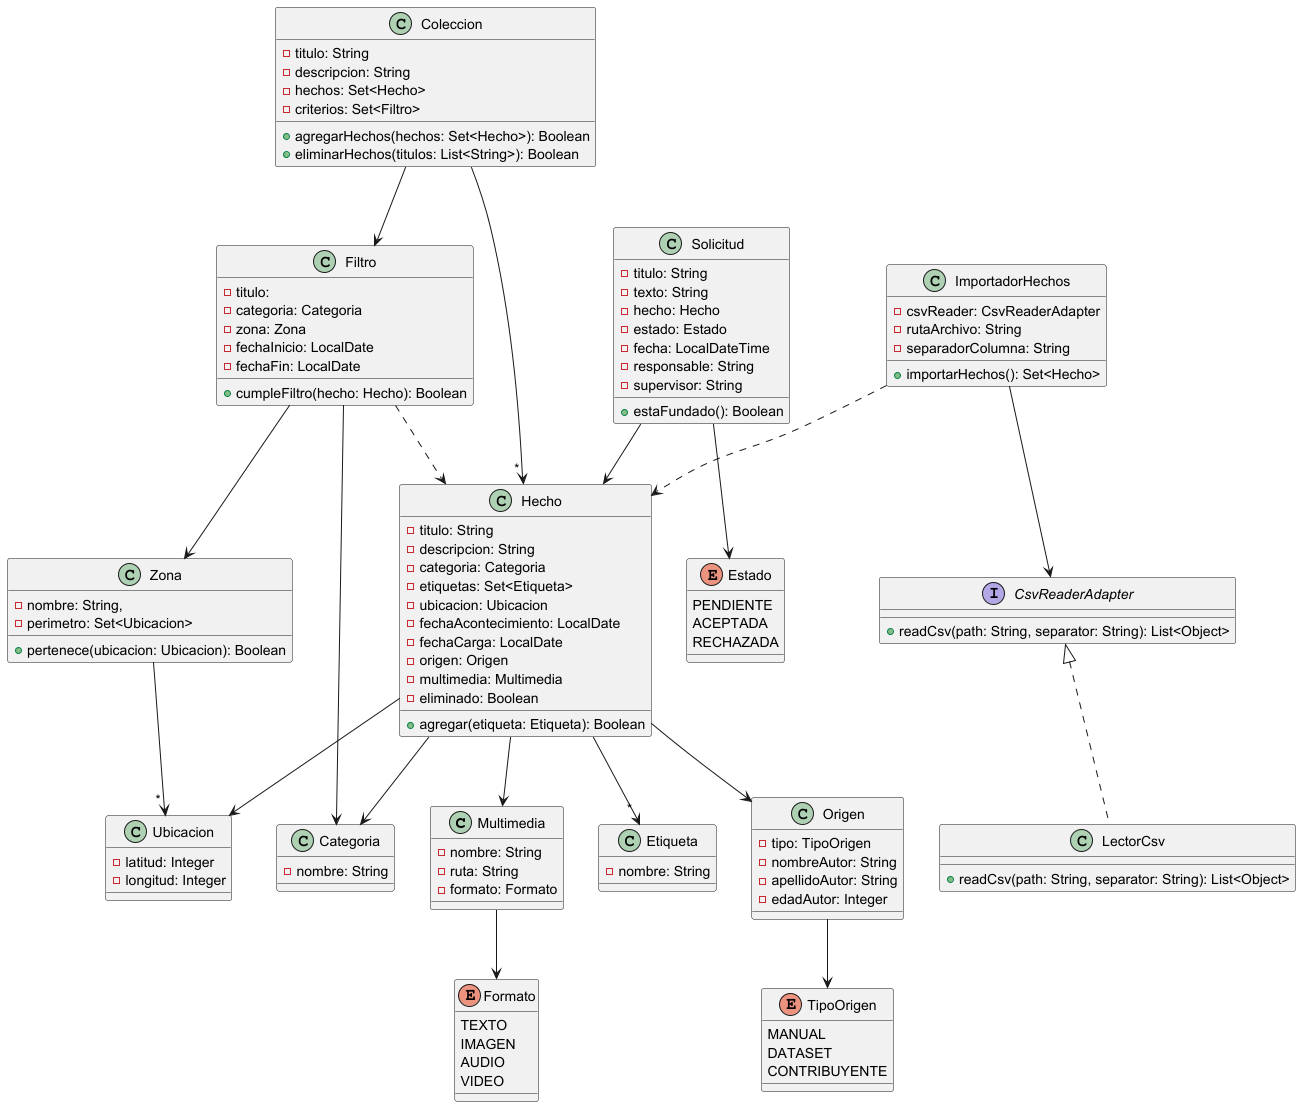

The diagram above was rendered by PlantUML. Its source (embedded in the PNG):
@startuml
'https://plantuml.com/class-diagram

Multimedia --> Formato

Hecho --> Categoria
Hecho --> " * " Etiqueta
Hecho --> Ubicacion
Hecho --> Origen
Hecho --> Multimedia

Zona --> " * " Ubicacion

Origen --> TipoOrigen

Filtro --> Zona
Filtro --> Categoria
Filtro ..> Hecho

Coleccion --> " * " Hecho
Coleccion --> Filtro

Solicitud --> Hecho
Solicitud --> Estado

ImportadorHechos ..> Hecho
ImportadorHechos --> CsvReaderAdapter

class Categoria {
    - nombre: String
}

class Etiqueta {
    - nombre: String
}

class Ubicacion {
    - latitud: Integer
    - longitud: Integer
}

class Origen {
    - tipo: TipoOrigen
    - nombreAutor: String
    - apellidoAutor: String
    - edadAutor: Integer
}

enum TipoOrigen {
    MANUAL
    DATASET
    CONTRIBUYENTE
}

enum Formato {
    TEXTO
    IMAGEN
    AUDIO
    VIDEO
}

class Multimedia {
    - nombre: String
    - ruta: String
    - formato: Formato
}

class Hecho {
    - titulo: String
    - descripcion: String
    - categoria: Categoria
    - etiquetas: Set<Etiqueta>
    - ubicacion: Ubicacion
    - fechaAcontecimiento: LocalDate
    - fechaCarga: LocalDate
    - origen: Origen
    - multimedia: Multimedia
    - eliminado: Boolean
    + agregar(etiqueta: Etiqueta): Boolean
}

class Zona {
    - nombre: String,
    - perimetro: Set<Ubicacion>
    + pertenece(ubicacion: Ubicacion): Boolean
}

class Filtro {
    - titulo: 
    - categoria: Categoria
    - zona: Zona
    - fechaInicio: LocalDate
    - fechaFin: LocalDate
    + cumpleFiltro(hecho: Hecho): Boolean
}

class Coleccion {
    - titulo: String
    - descripcion: String
    - hechos: Set<Hecho>
    - criterios: Set<Filtro>
    + agregarHechos(hechos: Set<Hecho>): Boolean
    + eliminarHechos(titulos: List<String>): Boolean
}

enum Estado {
    PENDIENTE
    ACEPTADA
    RECHAZADA
}

class Solicitud {
   - titulo: String
   - texto: String
   - hecho: Hecho
   - estado: Estado
   - fecha: LocalDateTime
   - responsable: String
   - supervisor: String
   + estaFundado(): Boolean
}

class LectorCsv implements CsvReaderAdapter {
    + readCsv(path: String, separator: String): List<Object>
}

interface CsvReaderAdapter {
    + readCsv(path: String, separator: String): List<Object>
}

class ImportadorHechos {
    - csvReader: CsvReaderAdapter
    - rutaArchivo: String
    - separadorColumna: String
    + importarHechos(): Set<Hecho>
}

@enduml